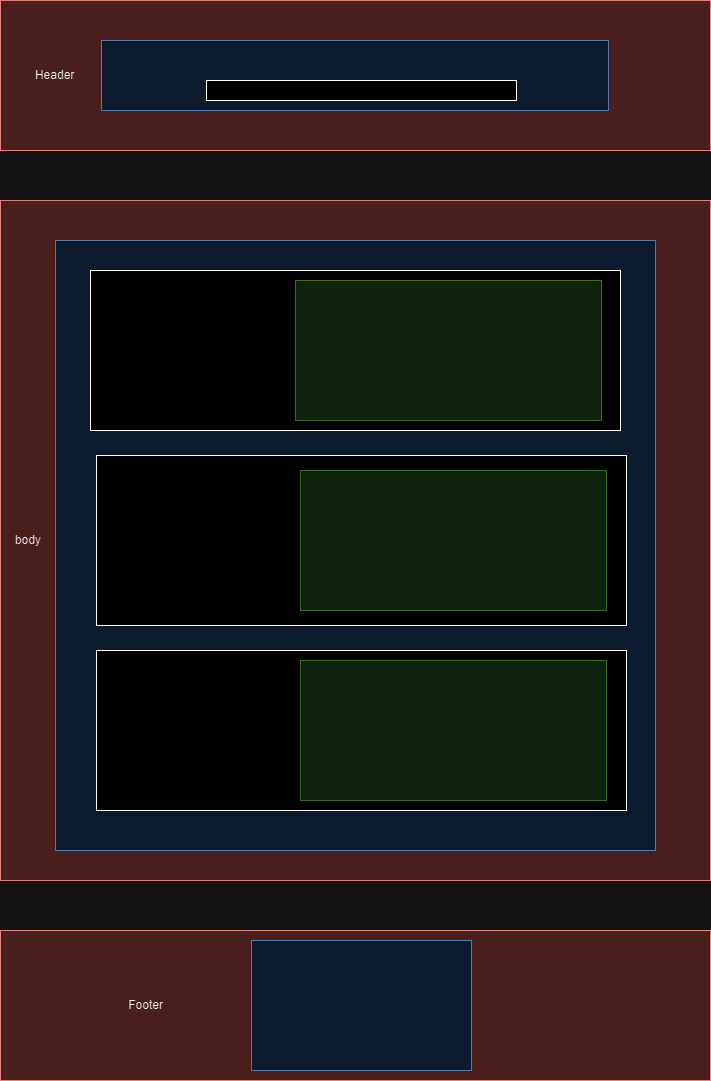

The diagram above was exported from draw.io. Its source (the exported page's mxGraphModel, read from the mxfile embedded in the PNG):
<mxGraphModel dx="1180" dy="668" grid="1" gridSize="10" guides="1" tooltips="1" connect="1" arrows="1" fold="1" page="1" pageScale="1" pageWidth="827" pageHeight="1169" math="0" shadow="0">
  <root>
    <mxCell id="0" />
    <mxCell id="1" parent="0" />
    <mxCell id="HWjth-0XEJ2sjv5OjLjO-1" value="Footer&lt;span style=&quot;white-space: pre;&quot;&gt;&#09;&lt;/span&gt;&lt;span style=&quot;white-space: pre;&quot;&gt;&#09;&lt;/span&gt;&lt;span style=&quot;white-space: pre;&quot;&gt;&#09;&lt;/span&gt;&lt;span style=&quot;white-space: pre;&quot;&gt;&#09;&lt;/span&gt;&lt;span style=&quot;white-space: pre;&quot;&gt;&#09;&lt;/span&gt;&lt;span style=&quot;white-space: pre;&quot;&gt;&#09;&lt;/span&gt;&lt;span style=&quot;white-space: pre;&quot;&gt;&#09;&lt;/span&gt;&lt;span style=&quot;white-space: pre;&quot;&gt;&#09;&lt;/span&gt;&lt;span style=&quot;white-space: pre;&quot;&gt;&#09;&lt;/span&gt;&lt;span style=&quot;white-space: pre;&quot;&gt;&#09;&lt;/span&gt;&lt;span style=&quot;white-space: pre;&quot;&gt;&#09;&lt;/span&gt;&lt;span style=&quot;white-space: pre;&quot;&gt;&#09;&lt;/span&gt;&lt;span style=&quot;white-space: pre;&quot;&gt;&#09;&lt;/span&gt;&lt;span style=&quot;white-space: pre;&quot;&gt;&#09;&lt;/span&gt;&lt;span style=&quot;white-space: pre;&quot;&gt;&#09;&lt;/span&gt;&lt;span style=&quot;white-space: pre;&quot;&gt;&#09;&lt;/span&gt;" style="rounded=0;whiteSpace=wrap;html=1;fillColor=#f8cecc;strokeColor=#b85450;" vertex="1" parent="1">
      <mxGeometry x="59" y="960" width="710" height="150" as="geometry" />
    </mxCell>
    <mxCell id="HWjth-0XEJ2sjv5OjLjO-2" value="Header&lt;span style=&quot;white-space: pre;&quot;&gt;&#09;&lt;/span&gt;&lt;span style=&quot;white-space: pre;&quot;&gt;&#09;&lt;/span&gt;&lt;span style=&quot;white-space: pre;&quot;&gt;&#09;&lt;/span&gt;&lt;span style=&quot;white-space: pre;&quot;&gt;&#09;&lt;/span&gt;&lt;span style=&quot;white-space: pre;&quot;&gt;&#09;&lt;/span&gt;&lt;span style=&quot;white-space: pre;&quot;&gt;&#09;&lt;/span&gt;&lt;span style=&quot;white-space: pre;&quot;&gt;&#09;&lt;/span&gt;&lt;span style=&quot;white-space: pre;&quot;&gt;&#09;&lt;/span&gt;&lt;span style=&quot;white-space: pre;&quot;&gt;&#09;&lt;/span&gt;&lt;span style=&quot;white-space: pre;&quot;&gt;&#09;&lt;/span&gt;&lt;span style=&quot;white-space: pre;&quot;&gt;&#09;&lt;/span&gt;&lt;span style=&quot;white-space: pre;&quot;&gt;&#09;&lt;/span&gt;&lt;span style=&quot;white-space: pre;&quot;&gt;&#09;&lt;/span&gt;&lt;span style=&quot;white-space: pre;&quot;&gt;&#09;&lt;/span&gt;&lt;span style=&quot;white-space: pre;&quot;&gt;&#09;&lt;/span&gt;&lt;span style=&quot;white-space: pre;&quot;&gt;&#09;&lt;/span&gt;&lt;span style=&quot;white-space: pre;&quot;&gt;&#09;&lt;/span&gt;&lt;span style=&quot;white-space: pre;&quot;&gt;&#09;&lt;/span&gt;&lt;span style=&quot;white-space: pre;&quot;&gt;&#09;&lt;/span&gt;&lt;span style=&quot;white-space: pre;&quot;&gt;&#09;&lt;/span&gt;&lt;span style=&quot;white-space: pre;&quot;&gt;&#09;&lt;/span&gt;&lt;span style=&quot;white-space: pre;&quot;&gt;&#09;&lt;/span&gt;&lt;span style=&quot;white-space: pre;&quot;&gt;&#09;&lt;/span&gt;" style="rounded=0;whiteSpace=wrap;html=1;fillColor=#f8cecc;strokeColor=#b85450;" vertex="1" parent="1">
      <mxGeometry x="59" y="30" width="710" height="150" as="geometry" />
    </mxCell>
    <mxCell id="HWjth-0XEJ2sjv5OjLjO-3" value="body&lt;span style=&quot;white-space: pre;&quot;&gt;&#09;&lt;/span&gt;&lt;span style=&quot;white-space: pre;&quot;&gt;&#09;&lt;/span&gt;&lt;span style=&quot;white-space: pre;&quot;&gt;&#09;&lt;/span&gt;&lt;span style=&quot;white-space: pre;&quot;&gt;&#09;&lt;/span&gt;&lt;span style=&quot;white-space: pre;&quot;&gt;&#09;&lt;/span&gt;&lt;span style=&quot;white-space: pre;&quot;&gt;&#09;&lt;/span&gt;&lt;span style=&quot;white-space: pre;&quot;&gt;&#09;&lt;/span&gt;&lt;span style=&quot;white-space: pre;&quot;&gt;&#09;&lt;/span&gt;&lt;span style=&quot;white-space: pre;&quot;&gt;&#09;&lt;/span&gt;&lt;span style=&quot;white-space: pre;&quot;&gt;&#09;&lt;/span&gt;&lt;span style=&quot;white-space: pre;&quot;&gt;&#09;&lt;/span&gt;&lt;span style=&quot;white-space: pre;&quot;&gt;&#09;&lt;/span&gt;&lt;span style=&quot;white-space: pre;&quot;&gt;&#09;&lt;/span&gt;&lt;span style=&quot;white-space: pre;&quot;&gt;&#09;&lt;/span&gt;&lt;span style=&quot;white-space: pre;&quot;&gt;&#09;&lt;/span&gt;&lt;span style=&quot;white-space: pre;&quot;&gt;&#09;&lt;/span&gt;&lt;span style=&quot;white-space: pre;&quot;&gt;&#09;&lt;/span&gt;&lt;span style=&quot;white-space: pre;&quot;&gt;&#09;&lt;/span&gt;&lt;span style=&quot;white-space: pre;&quot;&gt;&#09;&lt;/span&gt;&lt;span style=&quot;white-space: pre;&quot;&gt;&#09;&lt;/span&gt;&lt;span style=&quot;white-space: pre;&quot;&gt;&#09;&lt;/span&gt;&lt;span style=&quot;white-space: pre;&quot;&gt;&#09;&lt;/span&gt;&lt;span style=&quot;white-space: pre;&quot;&gt;&#09;&lt;/span&gt;&lt;span style=&quot;white-space: pre;&quot;&gt;&#09;&lt;/span&gt;&amp;nbsp; &amp;nbsp;&amp;nbsp;" style="rounded=0;whiteSpace=wrap;html=1;fillColor=#f8cecc;strokeColor=#b85450;" vertex="1" parent="1">
      <mxGeometry x="59" y="230" width="710" height="680" as="geometry" />
    </mxCell>
    <mxCell id="HWjth-0XEJ2sjv5OjLjO-4" value="" style="rounded=0;whiteSpace=wrap;html=1;fillColor=#dae8fc;strokeColor=#6c8ebf;" vertex="1" parent="1">
      <mxGeometry x="160" y="70" width="507" height="70" as="geometry" />
    </mxCell>
    <mxCell id="HWjth-0XEJ2sjv5OjLjO-5" value="" style="rounded=0;whiteSpace=wrap;html=1;fillColor=#dae8fc;strokeColor=#6c8ebf;" vertex="1" parent="1">
      <mxGeometry x="114" y="270" width="600" height="610" as="geometry" />
    </mxCell>
    <mxCell id="HWjth-0XEJ2sjv5OjLjO-11" value="" style="rounded=0;whiteSpace=wrap;html=1;fillColor=#dae8fc;strokeColor=#6c8ebf;" vertex="1" parent="1">
      <mxGeometry x="310" y="970" width="220" height="130" as="geometry" />
    </mxCell>
    <mxCell id="HWjth-0XEJ2sjv5OjLjO-13" value="" style="rounded=0;whiteSpace=wrap;html=1;" vertex="1" parent="1">
      <mxGeometry x="265" y="110" width="310" height="20" as="geometry" />
    </mxCell>
    <mxCell id="HWjth-0XEJ2sjv5OjLjO-23" value="" style="rounded=0;whiteSpace=wrap;html=1;" vertex="1" parent="1">
      <mxGeometry x="149" y="300" width="530" height="160" as="geometry" />
    </mxCell>
    <mxCell id="HWjth-0XEJ2sjv5OjLjO-24" value="" style="rounded=0;whiteSpace=wrap;html=1;" vertex="1" parent="1">
      <mxGeometry x="155" y="485" width="530" height="170" as="geometry" />
    </mxCell>
    <mxCell id="HWjth-0XEJ2sjv5OjLjO-25" value="" style="rounded=0;whiteSpace=wrap;html=1;" vertex="1" parent="1">
      <mxGeometry x="155" y="680" width="530" height="160" as="geometry" />
    </mxCell>
    <mxCell id="HWjth-0XEJ2sjv5OjLjO-27" value="" style="rounded=0;whiteSpace=wrap;html=1;fillColor=#d5e8d4;strokeColor=#82b366;" vertex="1" parent="1">
      <mxGeometry x="354" y="310" width="306" height="140" as="geometry" />
    </mxCell>
    <mxCell id="HWjth-0XEJ2sjv5OjLjO-28" value="" style="rounded=0;whiteSpace=wrap;html=1;fillColor=#d5e8d4;strokeColor=#82b366;" vertex="1" parent="1">
      <mxGeometry x="359" y="500" width="306" height="140" as="geometry" />
    </mxCell>
    <mxCell id="HWjth-0XEJ2sjv5OjLjO-30" value="" style="rounded=0;whiteSpace=wrap;html=1;fillColor=#d5e8d4;strokeColor=#82b366;" vertex="1" parent="1">
      <mxGeometry x="359" y="690" width="306" height="140" as="geometry" />
    </mxCell>
  </root>
</mxGraphModel>